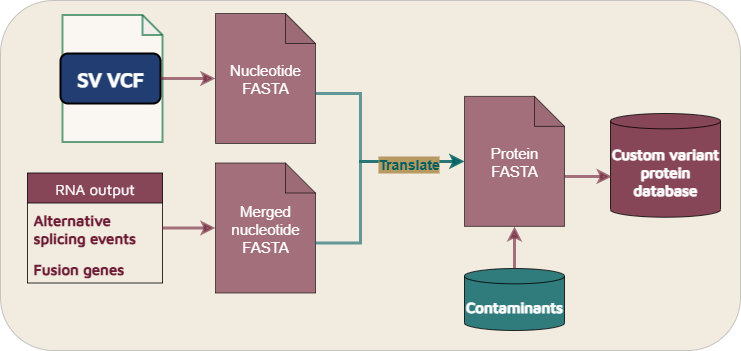

The diagram above was exported from draw.io. Its source (the exported page's mxGraphModel, read from the mxfile embedded in the PNG):
<mxGraphModel dx="786" dy="516" grid="1" gridSize="10" guides="1" tooltips="1" connect="1" arrows="1" fold="1" page="1" pageScale="1" pageWidth="850" pageHeight="1100" math="0" shadow="0">
  <root>
    <mxCell id="0" />
    <mxCell id="1" parent="0" />
    <mxCell id="-SqNYFn1shiOF0GdmZJ4-1" value="" style="rounded=1;whiteSpace=wrap;html=1;fontFamily=Maven Pro;fontSource=https%3A%2F%2Ffonts.googleapis.com%2Fcss%3Ffamily%3DMaven%2BPro;fillColor=light-dark(#b79962, #191612);opacity=20;" parent="1" vertex="1">
      <mxGeometry x="60" y="240" width="740" height="350" as="geometry" />
    </mxCell>
    <mxCell id="-SqNYFn1shiOF0GdmZJ4-17" value="&lt;font style=&quot;font-size: 15px;&quot;&gt;RNA output&lt;/font&gt;" style="swimlane;fontStyle=0;childLayout=stackLayout;horizontal=1;startSize=30;horizontalStack=0;resizeParent=1;resizeParentMax=0;resizeLast=0;collapsible=1;marginBottom=0;whiteSpace=wrap;html=1;fontFamily=Maven Pro;fontSource=https%3A%2F%2Ffonts.googleapis.com%2Fcss%3Ffamily%3DMaven%2BPro;fillColor=#6D1D36;fontColor=#FFFFFF;opacity=80;" parent="1" vertex="1">
      <mxGeometry x="87" y="412.5" width="135" height="110" as="geometry">
        <mxRectangle x="470" y="110" width="70" height="30" as="alternateBounds" />
      </mxGeometry>
    </mxCell>
    <mxCell id="-SqNYFn1shiOF0GdmZJ4-18" value="Alternative splicing events" style="text;strokeColor=none;fillColor=none;align=left;verticalAlign=middle;spacingLeft=4;spacingRight=4;overflow=hidden;points=[[0,0.5],[1,0.5]];portConstraint=eastwest;rotatable=0;whiteSpace=wrap;html=1;fontFamily=Maven Pro;fontSource=https%3A%2F%2Ffonts.googleapis.com%2Fcss%3Ffamily%3DMaven%2BPro;fontSize=15;fontColor=#6D1D36;fontStyle=1;opacity=60;" parent="-SqNYFn1shiOF0GdmZJ4-17" vertex="1">
      <mxGeometry y="30" width="135" height="50" as="geometry" />
    </mxCell>
    <mxCell id="-SqNYFn1shiOF0GdmZJ4-19" value="Fusion genes" style="text;strokeColor=none;fillColor=none;align=left;verticalAlign=middle;spacingLeft=4;spacingRight=4;overflow=hidden;points=[[0,0.5],[1,0.5]];portConstraint=eastwest;rotatable=0;whiteSpace=wrap;html=1;fontFamily=Maven Pro;fontSource=https%3A%2F%2Ffonts.googleapis.com%2Fcss%3Ffamily%3DMaven%2BPro;fontSize=15;fontColor=#6D1D36;fontStyle=1;opacity=60;" parent="-SqNYFn1shiOF0GdmZJ4-17" vertex="1">
      <mxGeometry y="80" width="135" height="30" as="geometry" />
    </mxCell>
    <mxCell id="-SqNYFn1shiOF0GdmZJ4-43" value="Custom variant protein database" style="shape=cylinder3;whiteSpace=wrap;html=1;boundedLbl=1;backgroundOutline=1;size=7.66668701171875;fontFamily=Maven Pro;fontSource=https%3A%2F%2Ffonts.googleapis.com%2Fcss%3Ffamily%3DMaven%2BPro;fontSize=15;fillColor=#6D1D36;fontColor=#FFFFFF;opacity=80;fontStyle=1" parent="1" vertex="1">
      <mxGeometry x="670" y="353" width="110" height="103.75" as="geometry" />
    </mxCell>
    <mxCell id="hp2nMdb1xtweWk8HTaeV-1" value="Contaminants" style="shape=cylinder3;whiteSpace=wrap;html=1;boundedLbl=1;backgroundOutline=1;size=7.66668701171875;fontFamily=Maven Pro;fontSource=https%3A%2F%2Ffonts.googleapis.com%2Fcss%3Ffamily%3DMaven%2BPro;fontSize=15;fillColor=light-dark(#005f61, #fe9abb);fontColor=#FFFFFF;opacity=80;fontStyle=1" parent="1" vertex="1">
      <mxGeometry x="524" y="508" width="100" height="62" as="geometry" />
    </mxCell>
    <mxCell id="hp2nMdb1xtweWk8HTaeV-20" value="&lt;font style=&quot;font-size: 15px;&quot;&gt;Merged nucleotide FASTA&lt;/font&gt;" style="shape=note;whiteSpace=wrap;html=1;backgroundOutline=1;darkOpacity=0.05;fillColor=#6D1D36;fontColor=#FFFFFF;opacity=60;" parent="1" vertex="1">
      <mxGeometry x="275" y="402.5" width="100" height="130" as="geometry" />
    </mxCell>
    <mxCell id="hp2nMdb1xtweWk8HTaeV-21" value="&lt;font style=&quot;font-size: 15px;&quot;&gt;Nucleotide FASTA&lt;/font&gt;" style="shape=note;whiteSpace=wrap;html=1;backgroundOutline=1;darkOpacity=0.05;fillColor=#6D1D36;fontColor=#FFFFFF;opacity=60;" parent="1" vertex="1">
      <mxGeometry x="275" y="253" width="100" height="130" as="geometry" />
    </mxCell>
    <mxCell id="hp2nMdb1xtweWk8HTaeV-22" value="&lt;font style=&quot;font-size: 15px;&quot;&gt;Protein FASTA&lt;/font&gt;" style="shape=note;whiteSpace=wrap;html=1;backgroundOutline=1;darkOpacity=0.05;fillColor=#6D1D36;fontColor=#FFFFFF;opacity=60;" parent="1" vertex="1">
      <mxGeometry x="524" y="335.88" width="100" height="130" as="geometry" />
    </mxCell>
    <mxCell id="hp2nMdb1xtweWk8HTaeV-25" style="edgeStyle=orthogonalEdgeStyle;rounded=0;orthogonalLoop=1;jettySize=auto;html=1;exitX=0;exitY=0;exitDx=100;exitDy=80;exitPerimeter=0;entryX=0;entryY=0.5;entryDx=0;entryDy=0;entryPerimeter=0;strokeColor=light-dark(#005f61, #ededed);strokeWidth=3;opacity=60;" parent="1" source="hp2nMdb1xtweWk8HTaeV-21" target="hp2nMdb1xtweWk8HTaeV-22" edge="1">
      <mxGeometry relative="1" as="geometry">
        <Array as="points">
          <mxPoint x="420" y="333" />
          <mxPoint x="420" y="400" />
        </Array>
      </mxGeometry>
    </mxCell>
    <mxCell id="hp2nMdb1xtweWk8HTaeV-26" style="edgeStyle=orthogonalEdgeStyle;rounded=0;orthogonalLoop=1;jettySize=auto;html=1;exitX=0;exitY=0;exitDx=100;exitDy=80;exitPerimeter=0;entryX=0;entryY=0.5;entryDx=0;entryDy=0;entryPerimeter=0;strokeColor=light-dark(#005f61, #ededed);strokeWidth=3;opacity=60;" parent="1" source="hp2nMdb1xtweWk8HTaeV-20" target="hp2nMdb1xtweWk8HTaeV-22" edge="1">
      <mxGeometry relative="1" as="geometry">
        <Array as="points">
          <mxPoint x="420" y="483" />
          <mxPoint x="420" y="400" />
        </Array>
      </mxGeometry>
    </mxCell>
    <mxCell id="yZJ9SNqB0_LOcMNFnMZJ-2" value="&lt;font&gt;Translate&lt;/font&gt;" style="edgeLabel;html=1;align=center;verticalAlign=middle;resizable=0;points=[];fontSize=14;fontColor=light-dark(#005f61, #fe9abb);fontStyle=1;labelBackgroundColor=light-dark(#b79962, #ededed);" parent="hp2nMdb1xtweWk8HTaeV-26" vertex="1" connectable="0">
      <mxGeometry x="0.7068" y="-1" relative="1" as="geometry">
        <mxPoint x="-23" y="2" as="offset" />
      </mxGeometry>
    </mxCell>
    <mxCell id="yZJ9SNqB0_LOcMNFnMZJ-3" style="edgeStyle=orthogonalEdgeStyle;rounded=0;orthogonalLoop=1;jettySize=auto;html=1;exitX=1;exitY=0.5;exitDx=0;exitDy=0;entryX=0;entryY=0.5;entryDx=0;entryDy=0;entryPerimeter=0;strokeColor=#6D1D36;strokeWidth=3;opacity=60;" parent="1" source="-SqNYFn1shiOF0GdmZJ4-18" target="hp2nMdb1xtweWk8HTaeV-20" edge="1">
      <mxGeometry relative="1" as="geometry" />
    </mxCell>
    <mxCell id="jwcp5u2VVeDkpeP_Pv9n-2" style="edgeStyle=orthogonalEdgeStyle;rounded=0;orthogonalLoop=1;jettySize=auto;html=1;exitX=0;exitY=0;exitDx=100;exitDy=80;exitPerimeter=0;entryX=0.012;entryY=0.608;entryDx=0;entryDy=0;entryPerimeter=0;strokeColor=#6D1D36;strokeWidth=3;opacity=60;" parent="1" source="hp2nMdb1xtweWk8HTaeV-22" target="-SqNYFn1shiOF0GdmZJ4-43" edge="1">
      <mxGeometry relative="1" as="geometry" />
    </mxCell>
    <mxCell id="Mr2SDDHnt5n7gVLH0R-3-32" value="" style="shape=note;whiteSpace=wrap;html=1;backgroundOutline=1;darkOpacity=0.05;rounded=1;size=20;strokeWidth=2;strokeColor=#006633;fontFamily=Maven Pro;fontSource=https%3A%2F%2Ffonts.googleapis.com%2Fcss%3Ffamily%3DMaven%2BPro;fontSize=15;opacity=60;" parent="1" vertex="1">
      <mxGeometry x="122" y="254.5" width="100" height="127" as="geometry" />
    </mxCell>
    <mxCell id="Mr2SDDHnt5n7gVLH0R-3-33" value="&lt;font data-font-src=&quot;https://fonts.googleapis.com/css?family=Maven+Pro&quot; color=&quot;#ffffff&quot;&gt;&lt;b style=&quot;&quot;&gt;&lt;font style=&quot;font-size: 20px;&quot;&gt;SV VCF&lt;/font&gt;&lt;/b&gt;&lt;/font&gt;" style="rounded=1;whiteSpace=wrap;html=1;strokeWidth=2;fillColor=#223D71;fontFamily=Maven Pro;fontSource=https%3A%2F%2Ffonts.googleapis.com%2Fcss%3Ffamily%3DMaven%2BPro;fontSize=15;" parent="1" vertex="1">
      <mxGeometry x="120" y="293" width="100" height="50" as="geometry" />
    </mxCell>
    <mxCell id="K2wC8Jq-zK5jUPd7vvMh-2" style="edgeStyle=orthogonalEdgeStyle;rounded=0;orthogonalLoop=1;jettySize=auto;html=1;exitX=1;exitY=0.5;exitDx=0;exitDy=0;entryX=0;entryY=0.5;entryDx=0;entryDy=0;entryPerimeter=0;strokeWidth=3;strokeColor=#6D1D36;opacity=60;" edge="1" parent="1" source="Mr2SDDHnt5n7gVLH0R-3-33" target="hp2nMdb1xtweWk8HTaeV-21">
      <mxGeometry relative="1" as="geometry" />
    </mxCell>
    <mxCell id="K2wC8Jq-zK5jUPd7vvMh-4" style="edgeStyle=orthogonalEdgeStyle;rounded=0;orthogonalLoop=1;jettySize=auto;html=1;exitX=0.5;exitY=0;exitDx=0;exitDy=0;exitPerimeter=0;entryX=0.5;entryY=1;entryDx=0;entryDy=0;entryPerimeter=0;strokeWidth=3;strokeColor=#6D1D36;opacity=60;" edge="1" parent="1" source="hp2nMdb1xtweWk8HTaeV-1" target="hp2nMdb1xtweWk8HTaeV-22">
      <mxGeometry relative="1" as="geometry" />
    </mxCell>
  </root>
</mxGraphModel>